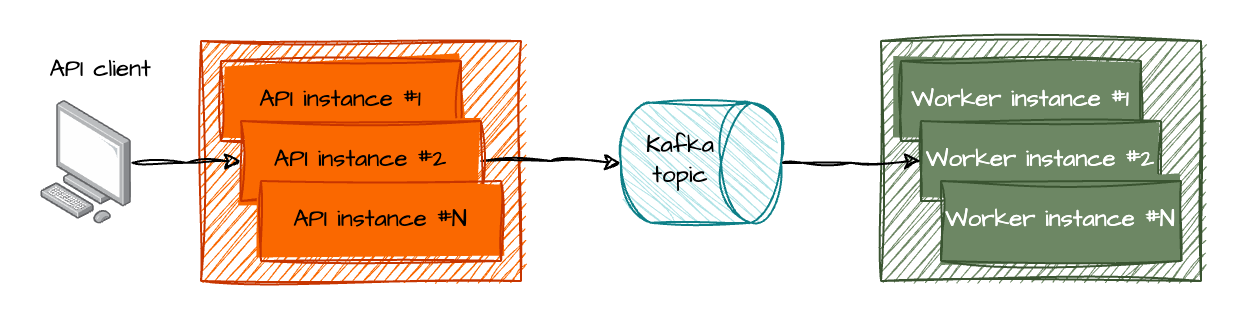

The diagram above was exported from draw.io. Its source (the exported page's mxGraphModel, read from the mxfile embedded in the PNG):
<mxGraphModel dx="530" dy="419" grid="1" gridSize="10" guides="1" tooltips="1" connect="1" arrows="1" fold="1" page="1" pageScale="1" pageWidth="850" pageHeight="1100" math="0" shadow="0">
  <root>
    <mxCell id="0" />
    <mxCell id="1" parent="0" />
    <mxCell id="2" value="" style="rounded=0;whiteSpace=wrap;html=1;sketch=1;curveFitting=1;jiggle=2;fillColor=#6d8764;fontColor=#ffffff;strokeColor=#3A5431;fontFamily=Architects Daughter;fontSource=https%3A%2F%2Ffonts.googleapis.com%2Fcss%3Ffamily%3DArchitects%2BDaughter;" vertex="1" parent="1">
      <mxGeometry x="530" y="340" width="160" height="120" as="geometry" />
    </mxCell>
    <mxCell id="3" value="" style="rounded=0;whiteSpace=wrap;html=1;sketch=1;curveFitting=1;jiggle=2;fillColor=#fa6800;fontColor=#000000;strokeColor=#C73500;fontFamily=Architects Daughter;fontSource=https%3A%2F%2Ffonts.googleapis.com%2Fcss%3Ffamily%3DArchitects%2BDaughter;" vertex="1" parent="1">
      <mxGeometry x="190" y="340" width="160" height="120" as="geometry" />
    </mxCell>
    <mxCell id="4" style="edgeStyle=orthogonalEdgeStyle;rounded=0;orthogonalLoop=1;jettySize=auto;html=1;sketch=1;curveFitting=1;jiggle=2;entryX=0.5;entryY=1;entryDx=0;entryDy=0;entryPerimeter=0;fontFamily=Architects Daughter;fontSource=https%3A%2F%2Ffonts.googleapis.com%2Fcss%3Ffamily%3DArchitects%2BDaughter;exitX=1;exitY=0.5;exitDx=0;exitDy=0;" edge="1" source="6" target="15" parent="1">
      <mxGeometry relative="1" as="geometry">
        <mxPoint x="390" y="400" as="targetPoint" />
      </mxGeometry>
    </mxCell>
    <mxCell id="5" value="API instance #1" style="rounded=0;whiteSpace=wrap;html=1;sketch=1;curveFitting=1;jiggle=2;fillColor=#fa6800;fontColor=#000000;strokeColor=#C73500;fillStyle=solid;fontFamily=Architects Daughter;fontSource=https%3A%2F%2Ffonts.googleapis.com%2Fcss%3Ffamily%3DArchitects%2BDaughter;" vertex="1" parent="1">
      <mxGeometry x="200" y="350" width="120" height="40" as="geometry" />
    </mxCell>
    <mxCell id="6" value="API instance #2" style="rounded=0;whiteSpace=wrap;html=1;sketch=1;curveFitting=1;jiggle=2;fillColor=#fa6800;fontColor=#000000;strokeColor=#C73500;fillStyle=solid;fontFamily=Architects Daughter;fontSource=https%3A%2F%2Ffonts.googleapis.com%2Fcss%3Ffamily%3DArchitects%2BDaughter;" vertex="1" parent="1">
      <mxGeometry x="210" y="380" width="120" height="40" as="geometry" />
    </mxCell>
    <mxCell id="7" value="API instance #N" style="rounded=0;whiteSpace=wrap;html=1;sketch=1;curveFitting=1;jiggle=2;fillColor=#fa6800;fontColor=#000000;strokeColor=#C73500;fillStyle=solid;fontFamily=Architects Daughter;fontSource=https%3A%2F%2Ffonts.googleapis.com%2Fcss%3Ffamily%3DArchitects%2BDaughter;" vertex="1" parent="1">
      <mxGeometry x="220" y="410" width="120" height="40" as="geometry" />
    </mxCell>
    <mxCell id="8" value="Worker instance #1" style="rounded=0;whiteSpace=wrap;html=1;sketch=1;curveFitting=1;jiggle=2;fillColor=#6d8764;fontColor=#ffffff;strokeColor=#3A5431;fillStyle=solid;fontFamily=Architects Daughter;fontSource=https%3A%2F%2Ffonts.googleapis.com%2Fcss%3Ffamily%3DArchitects%2BDaughter;" vertex="1" parent="1">
      <mxGeometry x="540" y="350" width="120" height="40" as="geometry" />
    </mxCell>
    <mxCell id="9" value="Worker instance #2" style="rounded=0;whiteSpace=wrap;html=1;sketch=1;curveFitting=1;jiggle=2;fillColor=#6d8764;fontColor=#ffffff;strokeColor=#3A5431;fillStyle=solid;fontFamily=Architects Daughter;fontSource=https%3A%2F%2Ffonts.googleapis.com%2Fcss%3Ffamily%3DArchitects%2BDaughter;" vertex="1" parent="1">
      <mxGeometry x="550" y="380" width="120" height="40" as="geometry" />
    </mxCell>
    <mxCell id="10" value="Worker instance #N" style="rounded=0;whiteSpace=wrap;html=1;sketch=1;curveFitting=1;jiggle=2;fillStyle=solid;fillColor=#6d8764;fontColor=#ffffff;strokeColor=#3A5431;fontFamily=Architects Daughter;fontSource=https%3A%2F%2Ffonts.googleapis.com%2Fcss%3Ffamily%3DArchitects%2BDaughter;" vertex="1" parent="1">
      <mxGeometry x="560" y="410" width="120" height="40" as="geometry" />
    </mxCell>
    <mxCell id="11" style="edgeStyle=orthogonalEdgeStyle;rounded=0;orthogonalLoop=1;jettySize=auto;html=1;sketch=1;curveFitting=1;jiggle=2;exitX=0.5;exitY=0;exitDx=0;exitDy=0;exitPerimeter=0;fontFamily=Architects Daughter;fontSource=https%3A%2F%2Ffonts.googleapis.com%2Fcss%3Ffamily%3DArchitects%2BDaughter;entryX=0;entryY=0.5;entryDx=0;entryDy=0;" edge="1" source="15" target="9" parent="1">
      <mxGeometry relative="1" as="geometry">
        <mxPoint x="540" y="400" as="sourcePoint" />
      </mxGeometry>
    </mxCell>
    <mxCell id="12" style="edgeStyle=orthogonalEdgeStyle;rounded=0;orthogonalLoop=1;jettySize=auto;html=1;fontFamily=Architects Daughter;fontSource=https%3A%2F%2Ffonts.googleapis.com%2Fcss%3Ffamily%3DArchitects%2BDaughter;entryX=0;entryY=0.5;entryDx=0;entryDy=0;sketch=1;curveFitting=1;jiggle=2;" edge="1" source="13" target="6" parent="1">
      <mxGeometry relative="1" as="geometry" />
    </mxCell>
    <mxCell id="13" value="" style="image;points=[];aspect=fixed;html=1;align=center;shadow=0;dashed=0;image=img/lib/allied_telesis/computer_and_terminals/Personal_Computer.svg;sketch=1;curveFitting=1;jiggle=2;fontFamily=Architects Daughter;fontSource=https%3A%2F%2Ffonts.googleapis.com%2Fcss%3Ffamily%3DArchitects%2BDaughter;" vertex="1" parent="1">
      <mxGeometry x="110" y="370" width="45.6" height="61.800000000000004" as="geometry" />
    </mxCell>
    <mxCell id="14" value="API client" style="text;html=1;strokeColor=none;fillColor=none;align=center;verticalAlign=middle;whiteSpace=wrap;rounded=0;fontFamily=Architects Daughter;fontSource=https%3A%2F%2Ffonts.googleapis.com%2Fcss%3Ffamily%3DArchitects%2BDaughter;" vertex="1" parent="1">
      <mxGeometry x="110" y="340" width="60" height="30" as="geometry" />
    </mxCell>
    <mxCell id="15" value="" style="shape=cylinder3;whiteSpace=wrap;html=1;boundedLbl=1;backgroundOutline=1;size=15;sketch=1;curveFitting=1;jiggle=2;fillColor=#b0e3e6;strokeColor=#0e8088;rotation=90;fontFamily=Architects Daughter;fontSource=https%3A%2F%2Ffonts.googleapis.com%2Fcss%3Ffamily%3DArchitects%2BDaughter;" vertex="1" parent="1">
      <mxGeometry x="410" y="360.9" width="60" height="80" as="geometry" />
    </mxCell>
    <mxCell id="16" value="Kafka&lt;br&gt;topic" style="text;html=1;strokeColor=none;fillColor=none;align=center;verticalAlign=middle;whiteSpace=wrap;rounded=0;fontFamily=Architects Daughter;fontSource=https%3A%2F%2Ffonts.googleapis.com%2Fcss%3Ffamily%3DArchitects%2BDaughter;" vertex="1" parent="1">
      <mxGeometry x="400" y="385" width="60" height="30" as="geometry" />
    </mxCell>
  </root>
</mxGraphModel>